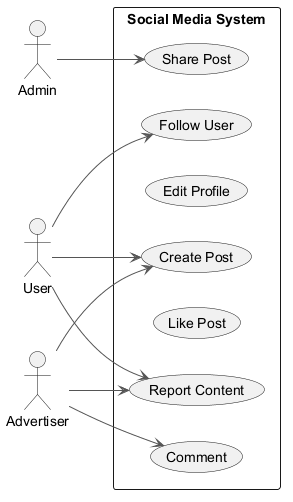

The diagram above was rendered by PlantUML. Its source (embedded in the PNG):
@startuml
skinparam monochrome true
skinparam ArrowColor #555555
left to right direction
actor "User" as User
actor "Admin" as Admin
actor "Advertiser" as Advertiser
rectangle "Social Media System" {
  usecase "Follow User" as UC_FollowUser
  usecase "Share Post" as UC_SharePost
  usecase "Edit Profile" as UC_EditProfile
  usecase "Comment" as UC_Comment
  usecase "Like Post" as UC_LikePost
  usecase "Create Post" as UC_CreatePost
  usecase "Report Content" as UC_ReportContent
}
User --> UC_FollowUser
User --> UC_ReportContent
User --> UC_CreatePost
Admin --> UC_SharePost
Advertiser --> UC_ReportContent
Advertiser --> UC_Comment
Advertiser --> UC_CreatePost
@enduml